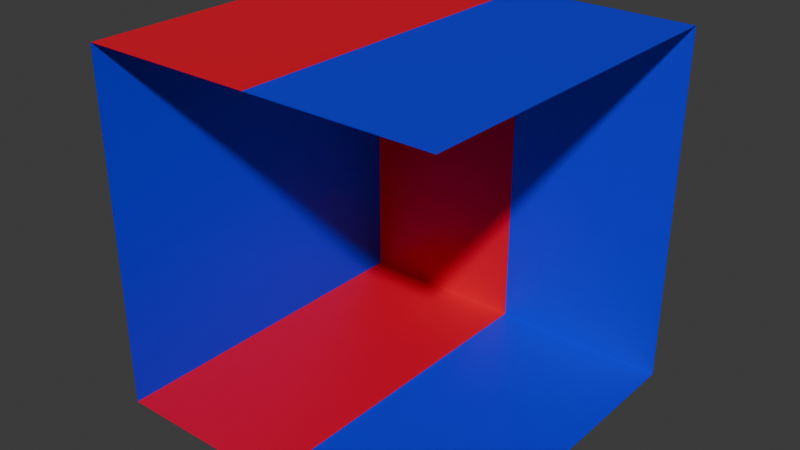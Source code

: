 # Source: cube-platform-1.blend  (saved by Blender 4.0.36; exported with 4.5.12 LTS)
import bpy
from mathutils import Matrix  # noqa: F401  (used for matrix-valued properties, if any)

bpy.ops.wm.read_factory_settings(use_empty=True)
scene = bpy.context.scene
scene.name = 'Scene'

# ---- collections
col_collection = bpy.data.collections.new('Collection'); scene.collection.children.link(col_collection)

# ---- materials (node trees are filled in below, after node groups)
mat_material_aaa = bpy.data.materials.new('Material.AAA')
mat_material_aaa.use_transparent_shadow = False
mat_material_bbb = bpy.data.materials.new('Material.BBB')
mat_material_bbb.use_transparent_shadow = False

# ---- material node trees
mat_material_aaa.use_nodes = True; mat_material_aaa.node_tree.nodes.clear()
_N = mat_material_aaa.node_tree.nodes; _L = mat_material_aaa.node_tree.links
n0 = _N.new('ShaderNodeBsdfPrincipled'); n0.name = 'Principled BSDF'; n0.location = (10, 300)
n0.inputs[0].default_value = (0.8001, 0.0, 0.02403, 1.0)
n0.inputs[3].default_value = 1.45
n1 = _N.new('ShaderNodeOutputMaterial'); n1.name = 'Material Output'; n1.location = (300, 300)
_L.new(n0.outputs[0], n1.inputs[0])
n1.is_active_output = True
mat_material_bbb.use_nodes = True; mat_material_bbb.node_tree.nodes.clear()
_N = mat_material_bbb.node_tree.nodes; _L = mat_material_bbb.node_tree.links
n0 = _N.new('ShaderNodeBsdfPrincipled'); n0.name = 'Principled BSDF'; n0.location = (10, 300)
n0.inputs[0].default_value = (0.0, 0.009812, 0.8001, 1.0)
n0.inputs[3].default_value = 1.45
n1 = _N.new('ShaderNodeOutputMaterial'); n1.name = 'Material Output'; n1.location = (300, 300)
_L.new(n0.outputs[0], n1.inputs[0])
n1.is_active_output = True

# ---- world
world_world = bpy.data.worlds.new('World'); scene.world = world_world
world_world.use_nodes = True; world_world.node_tree.nodes.clear()
_N = world_world.node_tree.nodes; _L = world_world.node_tree.links
n0 = _N.new('ShaderNodeOutputWorld'); n0.name = 'World Output'; n0.location = (300, 300)
n1 = _N.new('ShaderNodeBackground'); n1.name = 'Background'; n1.location = (10, 300)
n1.inputs[0].default_value = (0.05088, 0.05088, 0.05088, 1.0)
_L.new(n1.outputs[0], n0.inputs[0])
n0.is_active_output = True
world_world.color = (0.05088, 0.05088, 0.05088)
world_world.use_sun_shadow = False
world_world.sun_shadow_jitter_overblur = 0.0

# ---- meshes
me_cube_001 = bpy.data.meshes.new('Cube.001')
me_cube_001.from_pydata([(-1.0, -1.0, -1.0), (-1.0, -1.0, 1.0), (-1.0, 1.0, -1.0), (-1.0, 1.0, 1.0), (1.0, -1.0, -1.0), (1.0, -1.0, 1.0), (1.0, 1.0, -1.0), (1.0, 1.0, 1.0), (0.0, 1.0, -1.0), (0.0, 1.0, 1.0), (0.0, -1.0, -1.0), (0.0, -1.0, 1.0)], [], [(0, 1, 3, 2), (8, 9, 7, 6), (8, 6, 4, 10), (9, 3, 1, 11), (7, 9, 11, 5), (2, 8, 10, 0), (2, 3, 9, 8)])
me_cube_001.polygons.foreach_set('material_index', [1, 1, 1, 0, 1, 0, 0])
_uv = me_cube_001.uv_layers.new(name='UVMap')
_uv.uv.foreach_set('vector', [0.375, 0.0, 0.625, 0.0, 0.625, 0.25, 0.375, 0.25, 0.375, 0.375, 0.625, 0.375, 0.625, 0.5, 0.375, 0.5, 0.25, 0.5, 0.375, 0.5, 0.375, 0.75, 0.25, 0.75, 0.75, 0.5, 0.875, 0.5, 0.875, 0.75, 0.75, 0.75, 0.625, 0.5, 0.75, 0.5, 0.75, 0.75, 0.625, 0.75, 0.125, 0.5, 0.25, 0.5, 0.25, 0.75, 0.125, 0.75, 0.375, 0.25, 0.625, 0.25, 0.625, 0.375, 0.375, 0.375])
me_cube_001.materials.append(mat_material_aaa)
me_cube_001.materials.append(mat_material_bbb)
me_cube_001.update()

# ---- objects
ob_cube = bpy.data.objects.new('Cube', me_cube_001)

# ---- transforms, parenting, visibility, modifiers, constraints
ob_cube.location = (0.0, 0.0, 0.0)

# ---- collection membership
col_collection.objects.link(ob_cube)

# ---- scene / render settings (as saved in the file)
scene.frame_start = 1; scene.frame_end = 250; scene.frame_set(1)
scene.render.engine = 'BLENDER_EEVEE_NEXT'
scene.cycles.sampling_pattern = 'TABULATED_SOBOL'
bpy.context.view_layer.update()

# ---- added for rendering (the .blend has no active camera and no usable light): camera, sun
cam_auto = bpy.data.cameras.new('AutoCamera')
cam_auto.lens = 50.0
cam_auto.sensor_width = 36.0
cam_auto.clip_end = 1000.0
ob_auto_camera = bpy.data.objects.new('AutoCamera', cam_auto)
scene.collection.objects.link(ob_auto_camera)
ob_auto_camera.location = (3.20507, -3.84609, 2.56406)
ob_auto_camera.rotation_euler = (1.09748, -7.21219e-08, 0.694738)
scene.camera = ob_auto_camera
light_auto_sun = bpy.data.lights.new('AutoSun', 'SUN')
light_auto_sun.energy = 3.0
light_auto_sun.angle = 0.0523599
ob_auto_sun = bpy.data.objects.new('AutoSun', light_auto_sun)
scene.collection.objects.link(ob_auto_sun)
ob_auto_sun.rotation_euler = (0.872665, 0.174533, 0.523599)
bpy.context.view_layer.update()
